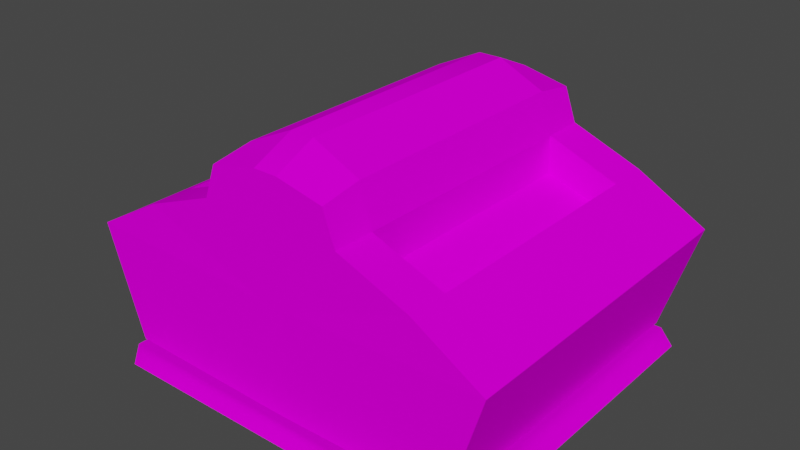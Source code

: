 # Source: Shelf.blend  (saved by Blender 2.91.10; exported with 4.5.12 LTS)
import bpy
from mathutils import Matrix  # noqa: F401  (used for matrix-valued properties, if any)

bpy.ops.wm.read_factory_settings(use_empty=True)
scene = bpy.context.scene
scene.name = 'Scene'

# ---- collections
col_collection = bpy.data.collections.new('Collection'); scene.collection.children.link(col_collection)

# ---- images (referenced by path relative to the original .blend; pixels are not part of the script)
import os
ASSET_DIR = os.environ.get("B2B_ASSET_DIR", "")  # directory of the original .blend (textures are referenced by path, not embedded)
HERE = os.path.dirname(os.path.abspath(__file__))  # packed textures are extracted next to this script under _unpacked/

def load_image(name, relpath, width, height, colorspace="sRGB"):
    """Load a texture the original file referenced (path relative to the .blend, or extracted next to this script)."""
    p = next((c for c in (os.path.join(HERE, relpath), os.path.join(ASSET_DIR, relpath)) if relpath and os.path.exists(c)), "")
    if p:
        img = bpy.data.images.load(p, check_existing=True)
        img.name = name
    else:  # same state as the original file: an image datablock whose file is absent (Cycles renders it pink)
        img = bpy.data.images.new(name, width, height)
        img.source = "FILE"
        img.filepath = "//" + (relpath or name)
    img.colorspace_settings.name = colorspace
    return img
img_h_kage_png = load_image('h_kage.png', 'h_kage.png', 1024, 1024, 'sRGB')
img_h_kage_png_001 = load_image('h_kage.png.001', 'h_kage.png', 1024, 1024, 'Non-Color')
img_fs_s01_png = load_image('fs_s01.png', 'fs_s01.png', 1024, 1024, 'sRGB')
img_fs_s01_png_001 = load_image('fs_s01.png.001', 'fs_s01.png', 1024, 1024, 'Non-Color')

# ---- materials (node trees are filled in below, after node groups)
mat_h_kage = bpy.data.materials.new('h_kage')
mat_h_kage.use_transparent_shadow = False
mat_h_kage.diffuse_color = (0.7843, 0.7843, 0.7843, 1.0)
mat_h_kage.roughness = 1.0
mat_h_kage.specular_intensity = 0.0
mat_fs_s01 = bpy.data.materials.new('fs_s01')
mat_fs_s01.use_transparent_shadow = False
mat_fs_s01.diffuse_color = (0.7843, 0.7843, 0.7843, 1.0)
mat_fs_s01.roughness = 1.0
mat_fs_s01.specular_intensity = 0.0

# ---- material node trees
mat_h_kage.use_nodes = True; mat_h_kage.node_tree.nodes.clear()
_N = mat_h_kage.node_tree.nodes; _L = mat_h_kage.node_tree.links
n0 = _N.new('ShaderNodeBsdfPrincipled'); n0.name = 'Principled BSDF'; n0.location = (10, 300)
n0.distribution = 'GGX'
n0.subsurface_method = 'BURLEY'
n0.inputs[2].default_value = 1.0
n0.inputs[3].default_value = 1.45
n0.inputs[13].default_value = 0.0
n0.inputs[27].default_value = (0.0, 0.0, 0.0, 1.0)
n0.inputs[28].default_value = 1.0
n1 = _N.new('ShaderNodeOutputMaterial'); n1.name = 'Material Output'; n1.location = (300, 300)
n2 = _N.new('ShaderNodeTexImage'); n2.name = 'Image Texture'; n2.location = (-300, 600)
n2.image = img_h_kage_png
n2.interpolation = 'Closest'
n3 = _N.new('ShaderNodeTexImage'); n3.name = 'Image Texture.001'; n3.location = (-300, 0)
n3.image = img_h_kage_png_001
_L.new(n0.outputs[0], n1.inputs[0])
_L.new(n2.outputs[0], n0.inputs[0])
_L.new(n3.outputs[1], n0.inputs[4])
n1.is_active_output = True
mat_fs_s01.use_nodes = True; mat_fs_s01.node_tree.nodes.clear()
_N = mat_fs_s01.node_tree.nodes; _L = mat_fs_s01.node_tree.links
n0 = _N.new('ShaderNodeBsdfPrincipled'); n0.name = 'Principled BSDF'; n0.location = (10, 300)
n0.distribution = 'GGX'
n0.subsurface_method = 'BURLEY'
n0.inputs[2].default_value = 1.0
n0.inputs[3].default_value = 1.45
n0.inputs[13].default_value = 0.0
n0.inputs[27].default_value = (0.0, 0.0, 0.0, 1.0)
n0.inputs[28].default_value = 1.0
n1 = _N.new('ShaderNodeOutputMaterial'); n1.name = 'Material Output'; n1.location = (300, 300)
n2 = _N.new('ShaderNodeTexImage'); n2.name = 'Image Texture'; n2.location = (-300, 600)
n2.image = img_fs_s01_png
n2.interpolation = 'Closest'
n3 = _N.new('ShaderNodeTexImage'); n3.name = 'Image Texture.001'; n3.location = (-300, 0)
n3.image = img_fs_s01_png_001
_L.new(n0.outputs[0], n1.inputs[0])
_L.new(n2.outputs[0], n0.inputs[0])
_L.new(n3.outputs[1], n0.inputs[4])
n1.is_active_output = True

# ---- world
world_world = bpy.data.worlds.new('World'); scene.world = world_world
world_world.use_nodes = True; world_world.node_tree.nodes.clear()
_N = world_world.node_tree.nodes; _L = world_world.node_tree.links
n0 = _N.new('ShaderNodeOutputWorld'); n0.name = 'World Output'; n0.location = (300, 300)
n1 = _N.new('ShaderNodeBackground'); n1.name = 'Background'; n1.location = (10, 300)
n1.inputs[0].default_value = (0.05088, 0.05088, 0.05088, 1.0)
_L.new(n1.outputs[0], n0.inputs[0])
n0.is_active_output = True
world_world.color = (0.05088, 0.05088, 0.05088)
world_world.use_sun_shadow = False
world_world.sun_shadow_jitter_overblur = 0.0

# ---- meshes
me_poke_mart_shelf_1 = bpy.data.meshes.new('Poke Mart Shelf 1')
me_poke_mart_shelf_1.from_pydata([(-16.0, 0.8775, 12.0), (-14.0, 0.8452, 14.0), (15.0, 0.8532, 12.0), (15.0, 0.8686, 14.0), (17.0, 0.9009, 12.0), (17.0, 0.9132, 14.0), (-16.0, 0.8838, -17.0), (-16.0, 0.8775, 12.0), (15.0, 0.8601, -17.0), (15.0, 0.8532, 12.0), (17.0, 0.8965, -15.0), (17.0, 0.9009, 12.0), (1.0, 20.61, -16.0), (-1.0, 20.61, -16.0), (1.0, 22.16, -12.5), (-1.0, 22.16, -12.5), (1.0, 22.16, -2.0), (-1.0, 22.16, -2.0), (1.0, 22.16, 8.5), (-1.0, 22.16, 8.5), (1.0, 20.61, 12.0), (-1.0, 20.61, 12.0), (1.0, 20.61, 12.0), (-1.0, 20.61, 12.0), (1.0, 17.21, 12.0), (-1.0, 17.21, 12.0), (1.0, 10.61, 12.0), (-1.0, 10.61, 12.0), (1.0, 1.562, 12.0), (-1.0, 1.562, 12.0), (1.0, 1.562, -16.0), (-1.0, 1.562, -16.0), (1.0, 10.61, -16.0), (-1.0, 10.61, -16.0), (1.0, 17.21, -16.0), (-1.0, 17.21, -16.0), (1.0, 20.61, -16.0), (-1.0, 20.61, -16.0), (-6.0, 16.9, -12.5), (-6.0, 16.94, -16.0), (-12.0, 14.57, -12.5), (-12.0, 14.6, -16.0), (-17.92, 11.22, -12.6), (-17.92, 11.24, -16.13), (-6.0, 13.7, -12.5), (-12.0, 11.74, -12.5), (-6.0, 13.7, -2.0), (-12.0, 11.74, -2.0), (-6.0, 13.7, 8.5), (-12.0, 11.74, 8.5), (-6.0, 13.7, 8.5), (-6.0, 16.9, 8.5), (-6.0, 13.7, -2.0), (-6.0, 16.9, -2.0), (-6.0, 13.7, -12.5), (-6.0, 16.9, -12.5), (-17.92, 11.22, -12.6), (-15.0, 1.804, -12.5), (-17.92, 11.22, -2.0), (-15.0, 1.804, -2.0), (-17.92, 11.22, 8.599), (-15.0, 1.804, 8.5), (-17.92, 11.22, 8.599), (-12.0, 14.57, 8.5), (-17.92, 11.22, -2.0), (-12.0, 14.57, -2.0), (-17.92, 11.22, -12.6), (-12.0, 14.57, -12.5), (-5.0, 20.3, -12.5), (-6.0, 16.9, -12.5), (-5.0, 20.3, -2.0), (-6.0, 16.9, -2.0), (-5.0, 20.3, 8.5), (-6.0, 16.9, 8.5), (6.0, 16.9, -12.5), (5.0, 20.3, -12.5), (6.0, 16.9, -2.0), (5.0, 20.3, -2.0), (6.0, 16.9, 8.5), (5.0, 20.3, 8.5), (-6.0, 16.94, 12.0), (-6.0, 16.9, 8.5), (-12.0, 14.6, 12.0), (-12.0, 14.57, 8.5), (-17.92, 11.24, 12.13), (-17.92, 11.22, 8.599), (-12.0, 11.74, -12.5), (-12.0, 14.57, -12.5), (-12.0, 11.74, -2.0), (-12.0, 14.57, -2.0), (-12.0, 11.74, 8.5), (-12.0, 14.57, 8.5), (12.0, 14.57, -12.5), (12.0, 11.74, -12.5), (12.0, 14.57, -2.0), (12.0, 11.74, -2.0), (12.0, 14.57, 8.5), (12.0, 11.74, 8.5), (12.0, 14.57, 8.5), (17.92, 11.22, 8.599), (12.0, 14.57, -2.0), (17.92, 11.22, -2.0), (12.0, 14.57, -12.5), (17.92, 11.22, -12.6), (12.0, 11.74, -12.5), (6.0, 13.7, -12.5), (12.0, 11.74, -2.0), (6.0, 13.7, -2.0), (12.0, 11.74, 8.5), (6.0, 13.7, 8.5), (6.0, 16.9, 8.5), (6.0, 13.7, 8.5), (6.0, 16.9, -2.0), (6.0, 13.7, -2.0), (6.0, 16.9, -12.5), (6.0, 13.7, -12.5), (15.0, 1.804, -12.5), (17.92, 11.22, -12.6), (15.0, 1.804, -2.0), (17.92, 11.22, -2.0), (15.0, 1.804, 8.5), (17.92, 11.22, 8.599), (6.0, 16.9, 8.5), (6.0, 16.94, 12.0), (12.0, 14.57, 8.5), (12.0, 14.6, 12.0), (17.92, 11.22, 8.599), (17.92, 11.24, 12.13), (6.0, 16.94, -16.0), (6.0, 16.9, -12.5), (12.0, 14.6, -16.0), (12.0, 14.57, -12.5), (17.92, 11.24, -16.13), (17.92, 11.22, -12.6), (-1.0, 20.61, 12.0), (-5.0, 19.74, 12.0), (-6.0, 16.94, 12.0), (-1.0, 17.21, 12.0), (-1.0, 17.21, 12.0), (-6.0, 16.94, 12.0), (-12.0, 14.6, 12.0), (-1.0, 10.61, 12.0), (-12.0, 11.74, -12.5), (-6.0, 13.7, -12.5), (-6.0, 16.9, -12.5), (-12.0, 14.57, -12.5), (-6.0, 16.9, 8.5), (-6.0, 13.7, 8.5), (-12.0, 11.74, 8.5), (-12.0, 14.57, 8.5), (-1.0, 1.562, 12.0), (-1.0, 10.61, 12.0), (-17.92, 11.24, 12.13), (-15.0, 1.817, 12.0), (-6.0, 16.94, -16.0), (-1.0, 17.21, -16.0), (-1.0, 10.61, -16.0), (-12.0, 14.6, -16.0), (-17.92, 11.24, 12.13), (-17.92, 11.22, 8.599), (-15.0, 1.804, 8.5), (-15.0, 1.817, 12.0), (-17.92, 11.24, -16.13), (-1.0, 10.61, -16.0), (-1.0, 1.562, -16.0), (-15.0, 1.817, -16.0), (-15.0, 1.804, -12.5), (-17.92, 11.22, -12.6), (-17.92, 11.24, -16.13), (-15.0, 1.817, -16.0), (1.0, 22.16, -12.5), (1.0, 22.16, -2.0), (5.0, 20.3, -2.0), (5.0, 20.3, -12.5), (1.0, 22.16, -2.0), (1.0, 22.16, 8.5), (5.0, 20.3, 8.5), (5.0, 20.3, -2.0), (1.0, 22.16, 8.5), (1.0, 20.61, 12.0), (5.0, 19.74, 12.0), (5.0, 20.3, 8.5), (1.0, 20.61, 12.0), (1.0, 17.21, 12.0), (6.0, 16.94, 12.0), (5.0, 19.74, 12.0), (5.0, 19.74, -16.0), (6.0, 16.94, -16.0), (1.0, 17.21, -16.0), (1.0, 20.61, -16.0), (1.0, 20.61, -16.0), (1.0, 22.16, -12.5), (5.0, 20.3, -12.5), (5.0, 19.74, -16.0), (6.0, 16.9, -12.5), (6.0, 16.94, -16.0), (5.0, 19.74, -16.0), (5.0, 20.3, -12.5), (6.0, 16.94, 12.0), (6.0, 16.9, 8.5), (5.0, 20.3, 8.5), (5.0, 19.74, 12.0), (-1.0, 20.61, -16.0), (-5.0, 19.74, -16.0), (-5.0, 20.3, -12.5), (-1.0, 22.16, -12.5), (-1.0, 22.16, -12.5), (-5.0, 20.3, -12.5), (-5.0, 20.3, -2.0), (-1.0, 22.16, -2.0), (-1.0, 22.16, -2.0), (-5.0, 20.3, -2.0), (-5.0, 20.3, 8.5), (-1.0, 22.16, 8.5), (-1.0, 22.16, 8.5), (-5.0, 20.3, 8.5), (-5.0, 19.74, 12.0), (-1.0, 20.61, 12.0), (-5.0, 19.74, -16.0), (-1.0, 20.61, -16.0), (-1.0, 17.21, -16.0), (-6.0, 16.94, -16.0), (1.0, 17.21, 12.0), (1.0, 10.61, 12.0), (12.0, 14.6, 12.0), (6.0, 16.94, 12.0), (12.0, 11.74, -12.5), (12.0, 14.57, -12.5), (6.0, 16.9, -12.5), (6.0, 13.7, -12.5), (-6.0, 16.9, -12.5), (-5.0, 20.3, -12.5), (-5.0, 19.74, -16.0), (-6.0, 16.94, -16.0), (-6.0, 16.94, 12.0), (-5.0, 19.74, 12.0), (-5.0, 20.3, 8.5), (-6.0, 16.9, 8.5), (6.0, 16.9, 8.5), (12.0, 14.57, 8.5), (12.0, 11.74, 8.5), (6.0, 13.7, 8.5), (15.0, 1.804, -12.5), (15.0, 1.817, -16.0), (17.92, 11.24, -16.13), (17.92, 11.22, -12.6), (1.0, 1.562, 12.0), (15.0, 1.817, 12.0), (17.92, 11.24, 12.13), (1.0, 10.61, 12.0), (6.0, 16.94, -16.0), (12.0, 14.6, -16.0), (1.0, 10.61, -16.0), (1.0, 17.21, -16.0), (17.92, 11.24, 12.13), (15.0, 1.817, 12.0), (15.0, 1.804, 8.5), (17.92, 11.22, 8.599), (17.92, 11.24, -16.13), (15.0, 1.817, -16.0), (1.0, 1.562, -16.0), (1.0, 10.61, -16.0), (-17.92, 11.24, -16.13), (-12.0, 14.6, -16.0), (-1.0, 10.61, -16.0), (-12.0, 14.6, 12.0), (-17.92, 11.24, 12.13), (-1.0, 10.61, 12.0), (17.92, 11.24, -16.13), (1.0, 10.61, -16.0), (12.0, 14.6, -16.0), (12.0, 14.6, 12.0), (1.0, 10.61, 12.0), (17.92, 11.24, 12.13)], [], [(0, 1, 2), (1, 3, 2), (2, 3, 4), (3, 5, 4), (6, 7, 8), (7, 9, 8), (8, 9, 10), (9, 11, 10), (12, 13, 14), (13, 15, 14), (14, 15, 16), (15, 17, 16), (16, 17, 18), (17, 19, 18), (18, 19, 20), (19, 21, 20), (22, 23, 24), (23, 25, 24), (24, 25, 26), (25, 27, 26), (26, 27, 28), (27, 29, 28), (30, 31, 32), (31, 33, 32), (32, 33, 34), (33, 35, 34), (34, 35, 36), (35, 37, 36), (38, 39, 40), (39, 41, 40), (40, 41, 42), (41, 43, 42), (44, 45, 46), (45, 47, 46), (46, 47, 48), (47, 49, 48), (50, 51, 52), (51, 53, 52), (52, 53, 54), (53, 55, 54), (56, 57, 58), (57, 59, 58), (58, 59, 60), (59, 61, 60), (62, 63, 64), (63, 65, 64), (64, 65, 66), (65, 67, 66), (68, 69, 70), (69, 71, 70), (70, 71, 72), (71, 73, 72), (74, 75, 76), (75, 77, 76), (76, 77, 78), (77, 79, 78), (80, 81, 82), (81, 83, 82), (82, 83, 84), (83, 85, 84), (86, 87, 88), (87, 89, 88), (88, 89, 90), (89, 91, 90), (92, 93, 94), (93, 95, 94), (94, 95, 96), (95, 97, 96), (98, 99, 100), (99, 101, 100), (100, 101, 102), (101, 103, 102), (104, 105, 106), (105, 107, 106), (106, 107, 108), (107, 109, 108), (110, 111, 112), (111, 113, 112), (112, 113, 114), (113, 115, 114), (116, 117, 118), (117, 119, 118), (118, 119, 120), (119, 121, 120), (122, 123, 124), (123, 125, 124), (124, 125, 126), (125, 127, 126), (128, 129, 130), (129, 131, 130), (130, 131, 132), (131, 133, 132), (134, 135, 136, 137), (138, 139, 140, 141), (142, 143, 144, 145), (146, 147, 148, 149), (150, 151, 152, 153), (154, 155, 156, 157), (158, 159, 160, 161), (162, 163, 164, 165), (166, 167, 168, 169), (170, 171, 172, 173), (174, 175, 176, 177), (178, 179, 180, 181), (182, 183, 184, 185), (186, 187, 188, 189), (190, 191, 192, 193), (194, 195, 196, 197), (198, 199, 200, 201), (202, 203, 204, 205), (206, 207, 208, 209), (210, 211, 212, 213), (214, 215, 216, 217), (218, 219, 220, 221), (222, 223, 224, 225), (226, 227, 228, 229), (230, 231, 232, 233), (234, 235, 236, 237), (238, 239, 240, 241), (242, 243, 244, 245), (246, 247, 248, 249), (250, 251, 252, 253), (254, 255, 256, 257), (258, 259, 260, 261), (262, 263, 264), (265, 266, 267), (268, 269, 270), (271, 272, 273)])
me_poke_mart_shelf_1.polygons.foreach_set('use_smooth', [True] * 128)
me_poke_mart_shelf_1.polygons.foreach_set('material_index', [0, 0, 0, 0, 0, 0, 0, 0, 1, 1, 1, 1, 1, 1, 1, 1, 1, 1, 1, 1, 1, 1, 1, 1, 1, 1, 1, 1, 1, 1, 1, 1, 1, 1, 1, 1, 1, 1, 1, 1, 1, 1, 1, 1, 1, 1, 1, 1, 1, 1, 1, 1, 1, 1, 1, 1, 1, 1, 1, 1, 1, 1, 1, 1, 1, 1, 1, 1, 1, 1, 1, 1, 1, 1, 1, 1, 1, 1, 1, 1, 1, 1, 1, 1, 1, 1, 1, 1, 1, 1, 1, 1, 1, 1, 1, 1, 1, 1, 1, 1, 1, 1, 1, 1, 1, 1, 1, 1, 1, 1, 1, 1, 1, 1, 1, 1, 1, 1, 1, 1, 1, 1, 1, 1, 1, 1, 1, 1])
_uv = me_poke_mart_shelf_1.uv_layers.new(name='UVMap')
_uv.uv.foreach_set('vector', [1.0, 0.5, 1.0, 1.0, 0.5, 0.5, 1.0, 1.0, 0.5, 1.0, 0.5, 0.5, 0.5, 0.5, 0.5, 1.0, 0.0, 0.5, 0.5, 1.0, 0.0, 1.0, 0.0, 0.5, 1.0, 0.0, 1.0, 0.5, 0.5, 0.0, 1.0, 0.5, 0.5, 0.5, 0.5, 0.0, 0.5, 0.0, 0.5, 0.5, 0.0, 0.0, 0.5, 0.5, 0.0, 0.5, 0.0, 0.0, 0.1289, -0.3242, 0.09961, -0.3242, 0.1289, -0.3359, 0.09961, -0.3242, 0.09961, -0.3359, 0.1289, -0.3359, 0.1289, -0.3359, 0.09961, -0.3359, 0.1289, -0.373, 0.09961, -0.3359, 0.09961, -0.373, 0.1289, -0.373, 0.1289, -0.373, 0.09961, -0.373, 0.1289, -0.4102, 0.09961, -0.373, 0.09961, -0.4102, 0.1289, -0.4102, 0.1289, -0.4102, 0.09961, -0.4102, 0.1289, -0.4219, 0.09961, -0.4102, 0.09961, -0.4219, 0.1289, -0.4219, 0.1621, -0.3555, 0.1328, -0.3555, 0.1621, -0.3652, 0.1328, -0.3555, 0.1328, -0.3652, 0.1621, -0.3652, 0.1621, -0.3652, 0.1328, -0.3652, 0.1621, -0.3887, 0.1328, -0.3652, 0.1328, -0.3887, 0.1621, -0.3887, 0.1621, -0.3887, 0.1328, -0.3887, 0.1621, -0.4219, 0.1328, -0.3887, 0.1328, -0.4219, 0.1621, -0.4219, 0.1953, -0.3555, 0.1641, -0.3555, 0.1953, -0.3887, 0.1641, -0.3555, 0.1641, -0.3887, 0.1953, -0.3887, 0.1953, -0.3887, 0.1641, -0.3887, 0.1953, -0.4121, 0.1641, -0.3887, 0.1641, -0.4121, 0.1953, -0.4121, 0.1953, -0.4121, 0.1641, -0.4121, 0.1953, -0.4219, 0.1641, -0.4121, 0.1641, -0.4219, 0.1953, -0.4219, -0.8945, -0.2031, -0.8945, -0.2109, -0.9199, -0.2031, -0.8945, -0.2109, -0.9199, -0.2109, -0.9199, -0.2031, -0.9199, -0.2031, -0.9199, -0.2109, -0.9258, -0.2031, -0.9199, -0.2109, -0.9258, -0.2109, -0.9258, -0.2031, -0.03125, -0.5312, -0.03125, -0.9688, -0.4863, -0.5312, -0.03125, -0.9688, -0.4863, -0.9688, -0.4863, -0.5312, -0.4863, -0.5312, -0.4863, -0.9688, -0.9688, -0.5312, -0.4863, -0.9688, -0.9688, -0.9688, -0.9688, -0.5312, 0.06641, -0.3633, 0.09766, -0.3633, 0.06641, -0.3945, 0.09766, -0.3633, 0.09766, -0.3945, 0.06641, -0.3945, 0.06641, -0.3945, 0.09766, -0.3945, 0.06641, -0.4238, 0.09766, -0.3945, 0.09766, -0.4238, 0.06641, -0.4238, 0.4141, -0.1875, 0.3086, -0.1875, 0.4141, -0.1289, 0.3086, -0.1875, 0.3086, -0.1289, 0.4141, -0.1289, 0.4141, -0.1289, 0.3086, -0.1289, 0.4141, -0.06641, 0.3086, -0.1289, 0.3086, -0.06641, 0.4141, -0.06641, 0.4141, -0.06641, 0.4336, -0.06641, 0.4141, -0.1289, 0.4336, -0.06641, 0.4336, -0.1289, 0.4141, -0.1289, 0.4141, -0.1289, 0.4336, -0.1289, 0.4141, -0.1875, 0.4336, -0.1289, 0.4336, -0.1875, 0.4141, -0.1875, 0.166, -0.07031, 0.127, -0.07031, 0.166, -0.125, 0.127, -0.07031, 0.127, -0.125, 0.166, -0.125, 0.166, -0.125, 0.127, -0.125, 0.166, -0.1797, 0.127, -0.125, 0.127, -0.1797, 0.166, -0.1797, 0.127, -0.07031, 0.166, -0.07031, 0.127, -0.125, 0.166, -0.07031, 0.166, -0.125, 0.127, -0.125, 0.127, -0.125, 0.166, -0.125, 0.127, -0.1797, 0.166, -0.125, 0.166, -0.1797, 0.127, -0.1797, -0.8945, -0.1348, -0.8945, -0.1426, -0.9199, -0.1348, -0.8945, -0.1426, -0.9199, -0.1426, -0.9199, -0.1348, -0.9199, -0.1348, -0.9199, -0.1426, -0.9258, -0.1348, -0.9199, -0.1426, -0.9258, -0.1426, -0.9258, -0.1348, 0.3535, -0.06055, 0.375, -0.06055, 0.3535, -0.1191, 0.375, -0.06055, 0.375, -0.1191, 0.3535, -0.1191, 0.3535, -0.1191, 0.375, -0.1191, 0.3535, -0.1816, 0.375, -0.1191, 0.375, -0.1816, 0.3535, -0.1816, 0.375, -0.06055, 0.3535, -0.06055, 0.375, -0.1191, 0.3535, -0.06055, 0.3535, -0.1191, 0.375, -0.1191, 0.375, -0.1191, 0.3535, -0.1191, 0.375, -0.1816, 0.3535, -0.1191, 0.3535, -0.1816, 0.375, -0.1816, 0.4336, -0.06641, 0.4141, -0.06641, 0.4336, -0.1289, 0.4141, -0.06641, 0.4141, -0.1289, 0.4336, -0.1289, 0.4336, -0.1289, 0.4141, -0.1289, 0.4336, -0.1875, 0.4141, -0.1289, 0.4141, -0.1875, 0.4336, -0.1875, -0.03125, -0.9688, -0.03125, -0.5312, -0.4863, -0.9688, -0.03125, -0.5312, -0.4863, -0.5312, -0.4863, -0.9688, -0.4863, -0.9688, -0.4863, -0.5312, -0.9688, -0.9688, -0.4863, -0.5312, -0.9688, -0.5312, -0.9688, -0.9688, 0.09766, -0.3633, 0.06641, -0.3633, 0.09766, -0.3945, 0.06641, -0.3633, 0.06641, -0.3945, 0.09766, -0.3945, 0.09766, -0.3945, 0.06641, -0.3945, 0.09766, -0.4238, 0.06641, -0.3945, 0.06641, -0.4238, 0.09766, -0.4238, 0.3086, -0.1875, 0.4141, -0.1875, 0.3086, -0.1289, 0.4141, -0.1875, 0.4141, -0.1289, 0.3086, -0.1289, 0.3086, -0.1289, 0.4141, -0.1289, 0.3086, -0.06641, 0.4141, -0.1289, 0.4141, -0.06641, 0.3086, -0.06641, -0.8945, -0.1426, -0.8945, -0.1348, -0.9199, -0.1426, -0.8945, -0.1348, -0.9199, -0.1348, -0.9199, -0.1426, -0.9199, -0.1426, -0.9199, -0.1348, -0.9258, -0.1426, -0.9199, -0.1348, -0.9258, -0.1348, -0.9258, -0.1426, -0.8945, -0.2109, -0.8945, -0.2031, -0.9199, -0.2109, -0.8945, -0.2031, -0.9199, -0.2031, -0.9199, -0.2109, -0.9199, -0.2109, -0.9199, -0.2031, -0.9258, -0.2109, -0.9199, -0.2031, -0.9258, -0.2031, -0.9258, -0.2109, -0.5723, -0.1074, -0.5723, -0.1484, -0.6211, -0.1621, -0.6211, -0.09375, -0.8574, -0.1348, -0.8691, -0.1348, -0.8926, -0.1094, -0.8574, -0.1035, 0.07812, -0.332, 0.1016, -0.332, 0.1016, -0.3633, 0.07812, -0.3379, 0.07812, -0.332, 0.07812, -0.3633, 0.05469, -0.3633, 0.05469, -0.3574, -0.4688, -0.4688, -0.4688, -0.03125, -0.03125, -0.03125, -0.03125, -0.4688, -0.8281, -0.07422, -0.8164, -0.07422, -0.8164, -0.1035, -0.8516, -0.09766, -0.4688, -0.03125, -0.4375, -0.03125, -0.4375, -0.4688, -0.4688, -0.4688, -0.4688, -0.03125, -0.03125, -0.03125, -0.03125, -0.4688, -0.4688, -0.4688, -0.4688, -0.4688, -0.4688, -0.03125, -0.4375, -0.03125, -0.4375, -0.4688, -0.8242, -0.1992, -0.8242, -0.1289, -0.8711, -0.1289, -0.8711, -0.1992, -0.8242, -0.2031, -0.8242, -0.1309, -0.8711, -0.1309, -0.8711, -0.2031, -0.5996, -0.1562, -0.5996, -0.1094, -0.6504, -0.1094, -0.6504, -0.1562, -0.5723, -0.1074, -0.6211, -0.09375, -0.6211, -0.1621, -0.5723, -0.1484, -0.623, -0.1074, -0.6719, -0.09375, -0.6719, -0.1621, -0.623, -0.1484, -0.6035, -0.1621, -0.6035, -0.1133, -0.6543, -0.1133, -0.6543, -0.1621, -0.6055, -0.1055, -0.6055, -0.1426, -0.6406, -0.1426, -0.6406, -0.1055, -0.6094, -0.06836, -0.6094, -0.1055, -0.6445, -0.1055, -0.6445, -0.06836, -0.6035, -0.1621, -0.6543, -0.1621, -0.6543, -0.1133, -0.6035, -0.1133, -0.8242, -0.1992, -0.8711, -0.1992, -0.8711, -0.1289, -0.8242, -0.1289, -0.8242, -0.2031, -0.8711, -0.2031, -0.8711, -0.1309, -0.8242, -0.1309, -0.5996, -0.1562, -0.6504, -0.1562, -0.6504, -0.1094, -0.5996, -0.1094, -0.623, -0.1074, -0.623, -0.1484, -0.6719, -0.1621, -0.6719, -0.09375, -0.8574, -0.1348, -0.8574, -0.1035, -0.8926, -0.1094, -0.8691, -0.1348, 0.07812, -0.332, 0.07812, -0.3379, 0.1016, -0.3633, 0.1016, -0.332, -0.6055, -0.1055, -0.6406, -0.1055, -0.6406, -0.1426, -0.6055, -0.1426, -0.6094, -0.06836, -0.6445, -0.06836, -0.6445, -0.1055, -0.6094, -0.1055, 0.07812, -0.332, 0.05469, -0.3574, 0.05469, -0.3633, 0.07812, -0.3633, -0.4688, -0.4688, -0.4375, -0.4688, -0.4375, -0.03125, -0.4688, -0.03125, -0.4688, -0.4688, -0.03125, -0.4688, -0.03125, -0.03125, -0.4688, -0.03125, -0.8281, -0.07422, -0.8516, -0.09766, -0.8164, -0.1035, -0.8164, -0.07422, -0.4688, -0.03125, -0.4688, -0.4688, -0.4375, -0.4688, -0.4375, -0.03125, -0.4688, -0.03125, -0.4688, -0.4688, -0.03125, -0.4688, -0.03125, -0.03125, -0.8574, -0.1035, -0.8516, -0.09766, -0.8164, -0.1035, -0.8926, -0.1094, -0.8965, -0.1035, -0.8574, -0.1035, -0.8574, -0.1035, -0.8164, -0.1035, -0.8516, -0.09766, -0.8926, -0.1094, -0.8574, -0.1035, -0.8965, -0.1035])
me_poke_mart_shelf_1.materials.append(mat_h_kage)
me_poke_mart_shelf_1.materials.append(mat_fs_s01)
me_poke_mart_shelf_1.use_remesh_fix_poles = True
me_poke_mart_shelf_1.use_remesh_preserve_attributes = False
me_poke_mart_shelf_1.use_mirror_vertex_groups = False
me_poke_mart_shelf_1.update()
me_poke_mart_shelf_1.normals_split_custom_set([tuple(v) for v in zip(*[iter([0.000783, 0.9999, 0.01536, 0.0007366, 0.9999, 0.01469, -0.01227, 0.9999, -0.007168, 0.0007366, 0.9999, 0.01469, -0.01194, 0.9999, -0.0073, -0.01227, 0.9999, -0.007168, -0.01227, 0.9999, -0.007168, -0.01194, 0.9999, -0.0073, -0.02307, 0.9997, -0.006925, -0.01194, 0.9999, -0.0073, -0.02232, 0.9997, -0.00618, -0.02307, 0.9997, -0.006925, 0.0007621, 1.0, 0.0002167, 0.0007722, 1.0, 0.0002274, -0.005629, 1.0, 0.0002319, 0.0007722, 1.0, 0.0002274, -0.01139, 0.9999, 4.903e-05, -0.005629, 1.0, 0.0002319, -0.005629, 1.0, 0.0002319, -0.01139, 0.9999, 4.903e-05, -0.0186, 0.9998, 0.0002265, -0.01139, 0.9999, 4.903e-05, -0.02381, 0.9997, -0.0001598, -0.0186, 0.9998, 0.0002265, 0.0, 0.9135, -0.4069, 0.0, 0.9135, -0.4069, 0.0, 0.9781, -0.208, 0.0, 0.9135, -0.4069, 0.0, 0.9781, -0.208, 0.0, 0.9781, -0.208, 0.0, 0.9781, -0.208, 0.0, 0.9781, -0.208, 0.0, 1.0, 0.0, 0.0, 0.9781, -0.208, 0.0, 1.0, 0.0, 0.0, 1.0, 0.0, 0.0, 1.0, 0.0, 0.0, 1.0, 0.0, 0.0, 0.9781, 0.208, 0.0, 1.0, 0.0, 0.0, 0.9781, 0.208, 0.0, 0.9781, 0.208, 0.0, 0.9781, 0.208, 0.0, 0.9781, 0.208, 0.0, 0.9135, 0.4069, 0.0, 0.9781, 0.208, 0.0, 0.9135, 0.4069, 0.0, 0.9135, 0.4069, 0.0, 0.0, 1.0, 0.0, 0.0, 1.0, 0.0, 0.0, 1.0, 0.0, 0.0, 1.0, 0.0, 0.0, 1.0, 0.0, 0.0, 1.0, 0.0, 0.0, 1.0, 0.0, 0.0, 1.0, 0.0, 0.0, 1.0, 0.0, 0.0, 1.0, 0.0, 0.0, 1.0, 0.0, 0.0, 1.0, 0.0, 0.0, 1.0, 0.0, 0.0, 1.0, 0.0, 0.0, 1.0, 0.0, 0.0, 1.0, 0.0, 0.0, 1.0, 0.0, 0.0, 1.0, 0.0, 0.0, -1.0, 0.0, 0.0, -1.0, 0.0, 0.0, -1.0, 0.0, 0.0, -1.0, 0.0, 0.0, -1.0, 0.0, 0.0, -1.0, 0.0, 0.0, -1.0, 0.0, 0.0, -1.0, 0.0, 0.0, -1.0, 0.0, 0.0, -1.0, 0.0, 0.0, -1.0, 0.0, 0.0, -1.0, 0.0, 0.0, -1.0, 0.0, 0.0, -1.0, 0.0, 0.0, -1.0, 0.0, 0.0, -1.0, 0.0, 0.0, -1.0, 0.0, 0.0, -1.0, -0.3621, 0.9321, 0.0113, -0.3625, 0.9319, 0.01038, -0.4288, 0.9034, 0.008614, -0.3625, 0.9319, 0.01038, -0.4295, 0.903, 0.007745, -0.4288, 0.9034, 0.008614, -0.4288, 0.9034, 0.008614, -0.4295, 0.903, 0.007745, -0.4933, 0.8698, 0.006004, -0.4295, 0.903, 0.007745, -0.4937, 0.8696, 0.005204, -0.4933, 0.8698, 0.006004, -0.3109, 0.9504, 0.0, -0.3109, 0.9504, 0.0, -0.3109, 0.9504, 0.0, -0.3109, 0.9504, 0.0, -0.3109, 0.9504, 0.0, -0.3109, 0.9504, 0.0, -0.3109, 0.9504, 0.0, -0.3109, 0.9504, 0.0, -0.3109, 0.9504, 0.0, -0.3109, 0.9504, 0.0, -0.3109, 0.9504, 0.0, -0.3109, 0.9504, 0.0, -1.0, 0.0, 0.0, -1.0, 0.0, 0.0, -1.0, 0.0, 0.0, -1.0, 0.0, 0.0, -1.0, 0.0, 0.0, -1.0, 0.0, 0.0, -1.0, 0.0, 0.0, -1.0, 0.0, 0.0, -1.0, 0.0, 0.0, -1.0, 0.0, 0.0, -1.0, 0.0, 0.0, -1.0, 0.0, 0.0, -0.9551, -0.2962, -4.747e-07, -0.9551, -0.2962, -2.483e-07, -0.9551, -0.2962, 1.052e-07, -0.9551, -0.2962, -2.483e-07, -0.9551, -0.2962, 1.146e-07, -0.9551, -0.2962, 1.052e-07, -0.9551, -0.2962, 1.052e-07, -0.9551, -0.2962, 1.146e-07, -0.9551, -0.2962, 2.103e-07, -0.9551, -0.2962, 1.146e-07, -0.9551, -0.2962, 0.0, -0.9551, -0.2962, 2.103e-07, -0.4924, 0.8704, -1.27e-06, -0.4924, 0.8704, -8.096e-07, -0.4924, 0.8704, 4.027e-07, -0.4924, 0.8704, -8.096e-07, -0.4924, 0.8704, 4.044e-07, -0.4924, 0.8704, 4.027e-07, -0.4924, 0.8704, 4.027e-07, -0.4924, 0.8704, 4.044e-07, -0.4924, 0.8704, 4.656e-07, -0.4924, 0.8704, 4.044e-07, -0.4924, 0.8704, 0.0, -0.4924, 0.8704, 4.656e-07, -0.9595, 0.2817, 0.0, -0.9595, 0.2817, 0.0, -0.9595, 0.2817, 0.0, -0.9595, 0.2817, 0.0, -0.9595, 0.2817, 0.0, -0.9595, 0.2817, 0.0, -0.9595, 0.2817, 0.0, -0.9595, 0.2817, 0.0, -0.9595, 0.2817, 0.0, -0.9595, 0.2817, 0.0, -0.9595, 0.2817, 0.0, -0.9595, 0.2817, 0.0, 0.9595, 0.2817, 0.0, 0.9595, 0.2817, 0.0, 0.9595, 0.2817, 0.0, 0.9595, 0.2817, 0.0, 0.9595, 0.2817, 0.0, 0.9595, 0.2817, 0.0, 0.9595, 0.2817, 0.0, 0.9595, 0.2817, 0.0, 0.9595, 0.2817, 0.0, 0.9595, 0.2817, 0.0, 0.9595, 0.2817, 0.0, 0.9595, 0.2817, 0.0, -0.3635, 0.9315, -0.01129, -0.3631, 0.9317, -0.01038, -0.4295, 0.903, -0.008607, -0.3631, 0.9317, -0.01038, -0.4287, 0.9034, -0.00775, -0.4295, 0.903, -0.008607, -0.4295, 0.903, -0.008607, -0.4287, 0.9034, -0.00775, -0.4929, 0.8701, -0.006009, -0.4287, 0.9034, -0.00775, -0.4925, 0.8703, -0.005208, -0.4929, 0.8701, -0.006009, 1.0, 0.0, 0.0, 1.0, 0.0, 0.0, 1.0, 0.0, 0.0, 1.0, 0.0, 0.0, 1.0, 0.0, 0.0, 1.0, 0.0, 0.0, 1.0, 0.0, 0.0, 1.0, 0.0, 0.0, 1.0, 0.0, 0.0, 1.0, 0.0, 0.0, 1.0, 0.0, 0.0, 1.0, 0.0, 0.0, -1.0, 0.0, 0.0, -1.0, 0.0, 0.0, -1.0, 0.0, 0.0, -1.0, 0.0, 0.0, -1.0, 0.0, 0.0, -1.0, 0.0, 0.0, -1.0, 0.0, 0.0, -1.0, 0.0, 0.0, -1.0, 0.0, 0.0, -1.0, 0.0, 0.0, -1.0, 0.0, 0.0, -1.0, 0.0, 0.0, 0.4924, 0.8704, 0.0, 0.4924, 0.8704, -4.656e-07, 0.4924, 0.8704, -4.044e-07, 0.4924, 0.8704, -4.656e-07, 0.4924, 0.8704, -4.027e-07, 0.4924, 0.8704, -4.044e-07, 0.4924, 0.8704, -4.044e-07, 0.4924, 0.8704, -4.027e-07, 0.4924, 0.8704, 8.096e-07, 0.4924, 0.8704, -4.027e-07, 0.4924, 0.8704, 1.27e-06, 0.4924, 0.8704, 8.096e-07, 0.3109, 0.9504, 0.0, 0.3109, 0.9504, 0.0, 0.3109, 0.9504, 0.0, 0.3109, 0.9504, 0.0, 0.3109, 0.9504, 0.0, 0.3109, 0.9504, 0.0, 0.3109, 0.9504, 0.0, 0.3109, 0.9504, 0.0, 0.3109, 0.9504, 0.0, 0.3109, 0.9504, 0.0, 0.3109, 0.9504, 0.0, 0.3109, 0.9504, 0.0, 1.0, 0.0, 0.0, 1.0, 0.0, 0.0, 1.0, 0.0, 0.0, 1.0, 0.0, 0.0, 1.0, 0.0, 0.0, 1.0, 0.0, 0.0, 1.0, 0.0, 0.0, 1.0, 0.0, 0.0, 1.0, 0.0, 0.0, 1.0, 0.0, 0.0, 1.0, 0.0, 0.0, 1.0, 0.0, 0.0, 0.9551, -0.2962, 0.0, 0.9551, -0.2962, -2.278e-07, 0.9551, -0.2962, -1.242e-07, 0.9551, -0.2962, -2.278e-07, 0.9551, -0.2962, -1.322e-07, 0.9551, -0.2962, -1.242e-07, 0.9551, -0.2962, -1.242e-07, 0.9551, -0.2962, -1.322e-07, 0.9551, -0.2962, 2.292e-07, 0.9551, -0.2962, -1.322e-07, 0.9551, -0.2962, 4.382e-07, 0.9551, -0.2962, 2.292e-07, 0.3621, 0.9321, -0.0113, 0.3625, 0.9319, -0.01038, 0.4288, 0.9034, -0.008614, 0.3625, 0.9319, -0.01038, 0.4295, 0.903, -0.007745, 0.4288, 0.9034, -0.008614, 0.4288, 0.9034, -0.008614, 0.4295, 0.903, -0.007745, 0.4933, 0.8698, -0.006003, 0.4295, 0.903, -0.007745, 0.4937, 0.8696, -0.005204, 0.4933, 0.8698, -0.006003, 0.3635, 0.9315, 0.01129, 0.3631, 0.9317, 0.01038, 0.4295, 0.903, 0.008607, 0.3631, 0.9317, 0.01038, 0.4287, 0.9034, 0.00775, 0.4295, 0.903, 0.008607, 0.4295, 0.903, 0.008607, 0.4287, 0.9034, 0.00775, 0.4929, 0.8701, 0.00601, 0.4287, 0.9034, 0.00775, 0.4925, 0.8703, 0.005208, 0.4929, 0.8701, 0.00601, 0.0, 0.0, 1.0, 0.0, 0.0, 1.0, 0.0, 0.0, 1.0, 0.0, 0.0, 1.0, 9.231e-08, 0.0, 1.0, 9.231e-08, 0.0, 1.0, 9.231e-08, 0.0, 1.0, 9.231e-08, 0.0, 1.0, -1.054e-07, 0.0, 1.0, -1.054e-07, 0.0, 1.0, -1.054e-07, 0.0, 1.0, -1.054e-07, 0.0, 1.0, 0.0, 0.0, -1.0, 0.0, 0.0, -1.0, 0.0, 0.0, -1.0, 0.0, 0.0, -1.0, 0.004087, -0.006506, 1.0, 0.004087, -0.006506, 1.0, 0.004087, -0.006506, 1.0, 0.004087, -0.006506, 1.0, 0.0, 0.0, -1.0, 0.0, 0.0, -1.0, 0.0, 0.0, -1.0, 0.0, 0.0, -1.0, -0.9552, -0.2961, 0.00141, -0.9552, -0.2961, 0.00141, -0.9552, -0.2961, 0.00141, -0.9552, -0.2961, 0.00141, 0.004087, -0.006506, -1.0, 0.004087, -0.006506, -1.0, 0.004087, -0.006506, -1.0, 0.004087, -0.006506, -1.0, -0.9552, -0.2961, -0.00141, -0.9552, -0.2961, -0.00141, -0.9552, -0.2961, -0.00141, -0.9552, -0.2961, -0.00141, 0.4216, 0.9068, 0.0, 0.4216, 0.9068, 0.0, 0.4216, 0.9068, 0.0, 0.4216, 0.9068, 0.0, 0.4216, 0.9068, 0.0, 0.4216, 0.9068, 0.0, 0.4216, 0.9068, 0.0, 0.4216, 0.9068, 0.0, 0.3095, 0.9101, 0.2755, 0.3095, 0.9101, 0.2755, 0.3095, 0.9101, 0.2755, 0.3095, 0.9101, 0.2755, 0.0, 0.0, 1.0, 0.0, 0.0, 1.0, 0.0, 0.0, 1.0, 0.0, 0.0, 1.0, 0.0, 0.0, -1.0, 0.0, 0.0, -1.0, 0.0, 0.0, -1.0, 0.0, 0.0, -1.0, 0.3095, 0.9101, -0.2755, 0.3095, 0.9101, -0.2755, 0.3095, 0.9101, -0.2755, 0.3095, 0.9101, -0.2755, 0.9516, 0.3065, -0.02265, 0.9516, 0.3065, -0.02265, 0.9516, 0.3065, -0.02265, 0.9516, 0.3065, -0.02265, 0.9516, 0.3065, 0.02265, 0.9516, 0.3065, 0.02265, 0.9516, 0.3065, 0.02265, 0.9516, 0.3065, 0.02265, -0.3095, 0.9101, -0.2755, -0.3095, 0.9101, -0.2755, -0.3095, 0.9101, -0.2755, -0.3095, 0.9101, -0.2755, -0.4216, 0.9068, 0.0, -0.4216, 0.9068, 0.0, -0.4216, 0.9068, 0.0, -0.4216, 0.9068, 0.0, -0.4216, 0.9068, 0.0, -0.4216, 0.9068, 0.0, -0.4216, 0.9068, 0.0, -0.4216, 0.9068, 0.0, -0.3095, 0.9101, 0.2755, -0.3095, 0.9101, 0.2755, -0.3095, 0.9101, 0.2755, -0.3095, 0.9101, 0.2755, 0.0, 0.0, -1.0, 0.0, 0.0, -1.0, 0.0, 0.0, -1.0, 0.0, 0.0, -1.0, -9.231e-08, 0.0, 1.0, -9.231e-08, 0.0, 1.0, -9.231e-08, 0.0, 1.0, -9.231e-08, 0.0, 1.0, 2.108e-07, 0.0, 1.0, 2.108e-07, 0.0, 1.0, 2.108e-07, 0.0, 1.0, 2.108e-07, 0.0, 1.0, -0.9516, 0.3065, -0.02265, -0.9516, 0.3065, -0.02265, -0.9516, 0.3065, -0.02265, -0.9516, 0.3065, -0.02265, -0.9516, 0.3065, 0.02265, -0.9516, 0.3065, 0.02265, -0.9516, 0.3065, 0.02265, -0.9516, 0.3065, 0.02265, 0.0, 0.0, -1.0, 0.0, 0.0, -1.0, 0.0, 0.0, -1.0, 0.0, 0.0, -1.0, 0.9552, -0.2961, -0.00141, 0.9552, -0.2961, -0.00141, 0.9552, -0.2961, -0.00141, 0.9552, -0.2961, -0.00141, -0.004087, -0.006506, 1.0, -0.004087, -0.006506, 1.0, -0.004087, -0.006506, 1.0, -0.004087, -0.006506, 1.0, 0.0, 0.0, -1.0, 0.0, 0.0, -1.0, 0.0, 0.0, -1.0, 0.0, 0.0, -1.0, 0.9552, -0.2961, 0.00141, 0.9552, -0.2961, 0.00141, 0.9552, -0.2961, 0.00141, 0.9552, -0.2961, 0.00141, -0.004087, -0.006506, -1.0, -0.004087, -0.006506, -1.0, -0.004087, -0.006506, -1.0, -0.004087, -0.006506, -1.0, 0.008697, 0.02399, -0.9997, 0.008697, 0.02399, -0.9997, 0.008697, 0.02399, -0.9997, 0.008697, 0.02399, 0.9997, 0.008697, 0.02399, 0.9997, 0.008697, 0.02399, 0.9997, -0.008697, 0.02399, -0.9997, -0.008697, 0.02399, -0.9997, -0.008697, 0.02399, -0.9997, -0.008697, 0.02399, 0.9997, -0.008697, 0.02399, 0.9997, -0.008697, 0.02399, 0.9997])] * 3)])

# ---- objects
ob_poke_mart_shelf_1 = bpy.data.objects.new('Poke Mart Shelf 1', me_poke_mart_shelf_1)

# ---- transforms, parenting, visibility, modifiers, constraints
ob_poke_mart_shelf_1.location = (0.0, 0.0, 0.0)
ob_poke_mart_shelf_1.rotation_euler = (1.571, -0.0, 0.0)
ob_poke_mart_shelf_1.lineart.crease_threshold = 0.0

# ---- collection membership
col_collection.objects.link(ob_poke_mart_shelf_1)

# ---- scene / render settings (as saved in the file)
scene.frame_start = 1; scene.frame_end = 250; scene.frame_set(1)
scene.render.engine = 'BLENDER_EEVEE_NEXT'
scene.cycles.use_denoising = False
scene.cycles.samples = 128
scene.cycles.sampling_pattern = 'TABULATED_SOBOL'
scene.cycles.use_adaptive_sampling = False
scene.cycles.use_light_tree = False
scene.view_settings.view_transform = 'Filmic'
bpy.context.view_layer.update()

# ---- added for rendering (the .blend has no active camera and no usable light): camera, sun
cam_auto = bpy.data.cameras.new('AutoCamera')
cam_auto.lens = 50.0
cam_auto.sensor_width = 36.0
cam_auto.clip_end = 1000.0
ob_auto_camera = bpy.data.objects.new('AutoCamera', cam_auto)
scene.collection.objects.link(ob_auto_camera)
ob_auto_camera.location = (48.0752, -56.1903, 49.965)
ob_auto_camera.rotation_euler = (1.09748, -7.21219e-08, 0.694738)
scene.camera = ob_auto_camera
light_auto_sun = bpy.data.lights.new('AutoSun', 'SUN')
light_auto_sun.energy = 3.0
light_auto_sun.angle = 0.0523599
ob_auto_sun = bpy.data.objects.new('AutoSun', light_auto_sun)
scene.collection.objects.link(ob_auto_sun)
ob_auto_sun.rotation_euler = (0.872665, 0.174533, 0.523599)
bpy.context.view_layer.update()
